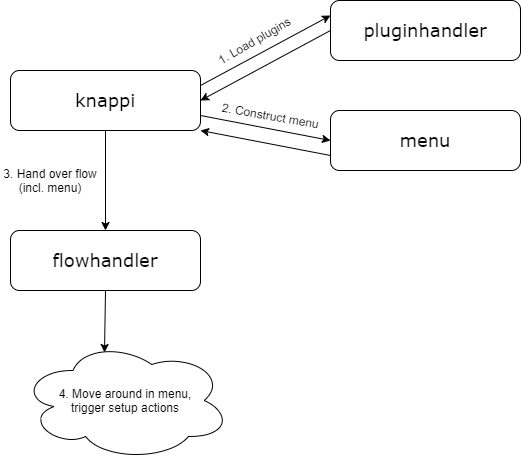

The diagram above was exported from draw.io. Its source (the exported page's mxGraphModel, read from the mxfile embedded in the PNG):
<mxGraphModel dx="1422" dy="762" grid="1" gridSize="10" guides="1" tooltips="1" connect="1" arrows="1" fold="1" page="1" pageScale="1" pageWidth="827" pageHeight="1169" math="0" shadow="0">
  <root>
    <mxCell id="WIyWlLk6GJQsqaUBKTNV-0" />
    <mxCell id="WIyWlLk6GJQsqaUBKTNV-1" parent="WIyWlLk6GJQsqaUBKTNV-0" />
    <mxCell id="DrTTi1p6omY9FFMmvkl6-8" style="edgeStyle=none;rounded=0;orthogonalLoop=1;jettySize=auto;html=1;exitX=1;exitY=0.25;exitDx=0;exitDy=0;entryX=0;entryY=0.25;entryDx=0;entryDy=0;" edge="1" parent="WIyWlLk6GJQsqaUBKTNV-1" source="DrTTi1p6omY9FFMmvkl6-0" target="DrTTi1p6omY9FFMmvkl6-1">
      <mxGeometry relative="1" as="geometry" />
    </mxCell>
    <mxCell id="DrTTi1p6omY9FFMmvkl6-11" style="edgeStyle=none;rounded=0;orthogonalLoop=1;jettySize=auto;html=1;exitX=1;exitY=0.75;exitDx=0;exitDy=0;entryX=0;entryY=0.5;entryDx=0;entryDy=0;" edge="1" parent="WIyWlLk6GJQsqaUBKTNV-1" source="DrTTi1p6omY9FFMmvkl6-0" target="DrTTi1p6omY9FFMmvkl6-2">
      <mxGeometry relative="1" as="geometry" />
    </mxCell>
    <mxCell id="DrTTi1p6omY9FFMmvkl6-13" style="edgeStyle=none;rounded=0;orthogonalLoop=1;jettySize=auto;html=1;exitX=0.5;exitY=1;exitDx=0;exitDy=0;entryX=0.5;entryY=0;entryDx=0;entryDy=0;" edge="1" parent="WIyWlLk6GJQsqaUBKTNV-1" source="DrTTi1p6omY9FFMmvkl6-0" target="DrTTi1p6omY9FFMmvkl6-3">
      <mxGeometry relative="1" as="geometry" />
    </mxCell>
    <mxCell id="DrTTi1p6omY9FFMmvkl6-0" value="&lt;font style=&quot;font-size: 18px&quot; face=&quot;Verdana&quot;&gt;knappi&lt;/font&gt;" style="rounded=1;whiteSpace=wrap;html=1;" vertex="1" parent="WIyWlLk6GJQsqaUBKTNV-1">
      <mxGeometry x="120" y="160" width="190" height="60" as="geometry" />
    </mxCell>
    <mxCell id="DrTTi1p6omY9FFMmvkl6-9" style="edgeStyle=none;rounded=0;orthogonalLoop=1;jettySize=auto;html=1;exitX=0;exitY=0.5;exitDx=0;exitDy=0;entryX=1;entryY=0.5;entryDx=0;entryDy=0;" edge="1" parent="WIyWlLk6GJQsqaUBKTNV-1" source="DrTTi1p6omY9FFMmvkl6-1" target="DrTTi1p6omY9FFMmvkl6-0">
      <mxGeometry relative="1" as="geometry" />
    </mxCell>
    <mxCell id="DrTTi1p6omY9FFMmvkl6-1" value="&lt;font style=&quot;font-size: 18px&quot; face=&quot;Verdana&quot;&gt;pluginhandler&lt;/font&gt;" style="rounded=1;whiteSpace=wrap;html=1;" vertex="1" parent="WIyWlLk6GJQsqaUBKTNV-1">
      <mxGeometry x="440" y="90" width="190" height="60" as="geometry" />
    </mxCell>
    <mxCell id="DrTTi1p6omY9FFMmvkl6-12" style="edgeStyle=none;rounded=0;orthogonalLoop=1;jettySize=auto;html=1;exitX=0;exitY=0.75;exitDx=0;exitDy=0;entryX=1;entryY=1;entryDx=0;entryDy=0;" edge="1" parent="WIyWlLk6GJQsqaUBKTNV-1" source="DrTTi1p6omY9FFMmvkl6-2" target="DrTTi1p6omY9FFMmvkl6-0">
      <mxGeometry relative="1" as="geometry" />
    </mxCell>
    <mxCell id="DrTTi1p6omY9FFMmvkl6-2" value="&lt;font style=&quot;font-size: 18px&quot; face=&quot;Verdana&quot;&gt;menu&lt;/font&gt;" style="rounded=1;whiteSpace=wrap;html=1;" vertex="1" parent="WIyWlLk6GJQsqaUBKTNV-1">
      <mxGeometry x="440" y="200" width="190" height="60" as="geometry" />
    </mxCell>
    <mxCell id="DrTTi1p6omY9FFMmvkl6-17" style="edgeStyle=none;rounded=0;orthogonalLoop=1;jettySize=auto;html=1;exitX=0.5;exitY=1;exitDx=0;exitDy=0;entryX=0.4;entryY=0.1;entryDx=0;entryDy=0;entryPerimeter=0;" edge="1" parent="WIyWlLk6GJQsqaUBKTNV-1" source="DrTTi1p6omY9FFMmvkl6-3" target="DrTTi1p6omY9FFMmvkl6-16">
      <mxGeometry relative="1" as="geometry" />
    </mxCell>
    <mxCell id="DrTTi1p6omY9FFMmvkl6-3" value="&lt;font style=&quot;font-size: 18px&quot; face=&quot;Verdana&quot;&gt;flowhandler&lt;/font&gt;" style="rounded=1;whiteSpace=wrap;html=1;" vertex="1" parent="WIyWlLk6GJQsqaUBKTNV-1">
      <mxGeometry x="120" y="320" width="190" height="60" as="geometry" />
    </mxCell>
    <mxCell id="DrTTi1p6omY9FFMmvkl6-5" value="1. Load plugins" style="text;html=1;strokeColor=none;fillColor=none;align=center;verticalAlign=middle;whiteSpace=wrap;rounded=0;rotation=-30;" vertex="1" parent="WIyWlLk6GJQsqaUBKTNV-1">
      <mxGeometry x="314" y="120" width="100" height="20" as="geometry" />
    </mxCell>
    <mxCell id="DrTTi1p6omY9FFMmvkl6-10" value="2. Construct menu" style="text;html=1;align=center;verticalAlign=middle;resizable=0;points=[];autosize=1;rotation=10;" vertex="1" parent="WIyWlLk6GJQsqaUBKTNV-1">
      <mxGeometry x="325" y="195" width="110" height="20" as="geometry" />
    </mxCell>
    <mxCell id="DrTTi1p6omY9FFMmvkl6-14" value="3. Hand over flow (incl. menu)" style="text;html=1;strokeColor=none;fillColor=none;align=center;verticalAlign=middle;whiteSpace=wrap;rounded=0;" vertex="1" parent="WIyWlLk6GJQsqaUBKTNV-1">
      <mxGeometry x="110" y="260" width="100" height="20" as="geometry" />
    </mxCell>
    <mxCell id="DrTTi1p6omY9FFMmvkl6-16" value="4. Move around in menu,&lt;br&gt;trigger setup actions" style="ellipse;shape=cloud;whiteSpace=wrap;html=1;" vertex="1" parent="WIyWlLk6GJQsqaUBKTNV-1">
      <mxGeometry x="130" y="430" width="210" height="120" as="geometry" />
    </mxCell>
  </root>
</mxGraphModel>